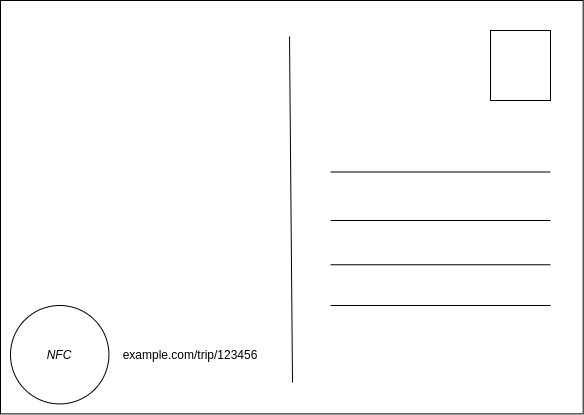

The diagram above was exported from draw.io. Its source (the exported page's mxGraphModel, read from the mxfile embedded in the PNG):
<mxGraphModel dx="902" dy="879" grid="1" gridSize="10" guides="1" tooltips="1" connect="1" arrows="1" fold="1" page="1" pageScale="1" pageWidth="827" pageHeight="1169" math="0" shadow="0">
  <root>
    <mxCell id="0" />
    <mxCell id="1" parent="0" />
    <mxCell id="VNzyETg1PBIvhwzJT1Pt-1" value="" style="rounded=0;whiteSpace=wrap;html=1;" vertex="1" parent="1">
      <mxGeometry x="130" y="230" width="582.6759999999999" height="413.385" as="geometry" />
    </mxCell>
    <mxCell id="VNzyETg1PBIvhwzJT1Pt-2" value="" style="ellipse;whiteSpace=wrap;html=1;" vertex="1" parent="1">
      <mxGeometry x="140" y="535" width="98.425" height="98.425" as="geometry" />
    </mxCell>
    <mxCell id="VNzyETg1PBIvhwzJT1Pt-8" value="" style="endArrow=none;html=1;rounded=0;" edge="1" parent="1">
      <mxGeometry width="50" height="50" relative="1" as="geometry">
        <mxPoint x="422" y="612" as="sourcePoint" />
        <mxPoint x="419" y="266" as="targetPoint" />
      </mxGeometry>
    </mxCell>
    <mxCell id="VNzyETg1PBIvhwzJT1Pt-10" value="" style="endArrow=none;html=1;rounded=0;" edge="1" parent="1">
      <mxGeometry width="50" height="50" relative="1" as="geometry">
        <mxPoint x="460" y="401.48148148148175" as="sourcePoint" />
        <mxPoint x="680" y="401.48148148148175" as="targetPoint" />
      </mxGeometry>
    </mxCell>
    <mxCell id="VNzyETg1PBIvhwzJT1Pt-11" value="" style="endArrow=none;html=1;rounded=0;" edge="1" parent="1">
      <mxGeometry width="50" height="50" relative="1" as="geometry">
        <mxPoint x="460" y="450.00148148148173" as="sourcePoint" />
        <mxPoint x="680" y="450.00148148148173" as="targetPoint" />
      </mxGeometry>
    </mxCell>
    <mxCell id="VNzyETg1PBIvhwzJT1Pt-12" value="" style="endArrow=none;html=1;rounded=0;" edge="1" parent="1">
      <mxGeometry width="50" height="50" relative="1" as="geometry">
        <mxPoint x="460" y="494.2614814814817" as="sourcePoint" />
        <mxPoint x="680" y="494.2614814814817" as="targetPoint" />
      </mxGeometry>
    </mxCell>
    <mxCell id="VNzyETg1PBIvhwzJT1Pt-13" value="" style="endArrow=none;html=1;rounded=0;" edge="1" parent="1">
      <mxGeometry width="50" height="50" relative="1" as="geometry">
        <mxPoint x="460" y="535.0014814814817" as="sourcePoint" />
        <mxPoint x="680" y="535.0014814814817" as="targetPoint" />
      </mxGeometry>
    </mxCell>
    <mxCell id="VNzyETg1PBIvhwzJT1Pt-14" value="" style="rounded=0;whiteSpace=wrap;html=1;" vertex="1" parent="1">
      <mxGeometry x="620" y="260" width="60" height="70" as="geometry" />
    </mxCell>
    <mxCell id="VNzyETg1PBIvhwzJT1Pt-16" value="example.com/trip/123456" style="text;html=1;strokeColor=none;fillColor=none;align=center;verticalAlign=middle;whiteSpace=wrap;rounded=0;" vertex="1" parent="1">
      <mxGeometry x="220" y="570" width="200" height="30" as="geometry" />
    </mxCell>
    <mxCell id="VNzyETg1PBIvhwzJT1Pt-17" value="&lt;span&gt;NFC&lt;/span&gt;" style="text;html=1;strokeColor=none;fillColor=none;align=center;verticalAlign=middle;whiteSpace=wrap;rounded=0;fontStyle=2" vertex="1" parent="1">
      <mxGeometry x="159.20999999999998" y="570" width="60" height="30" as="geometry" />
    </mxCell>
  </root>
</mxGraphModel>